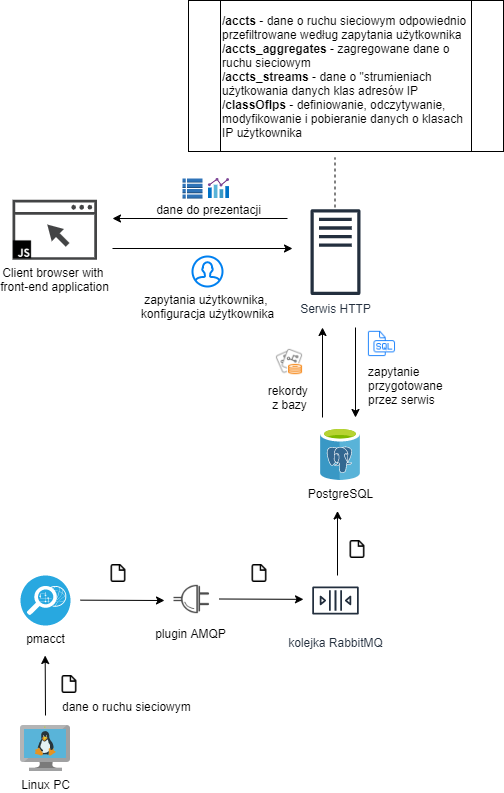

The diagram above was exported from draw.io. Its source (the exported page's mxGraphModel, read from the mxfile embedded in the PNG):
<mxGraphModel dx="1422" dy="1862" grid="0" gridSize="10" guides="1" tooltips="1" connect="1" arrows="1" fold="1" page="1" pageScale="1" pageWidth="850" pageHeight="1100" math="0" shadow="0">
  <root>
    <mxCell id="0" />
    <mxCell id="1" parent="0" />
    <mxCell id="UQhLt7F9pIITDuN9bXEJ-1" value="pmacct" style="verticalLabelPosition=bottom;html=1;fillColor=#28A8E0;verticalAlign=top;points=[[0.145,0.145,0],[0.8555,0.145,0],[0.855,0.855,0],[0.145,0.855,0],[0.5,0,0], [1,0.5,0], [0.5,1,0],[0,0.5,0]];pointerEvents=1;align=center;shape=mxgraph.cisco_safe.capability.monitoring;" parent="1" vertex="1">
      <mxGeometry x="370" y="365" width="50" height="50" as="geometry" />
    </mxCell>
    <mxCell id="UQhLt7F9pIITDuN9bXEJ-2" value="PostgreSQL" style="aspect=fixed;html=1;points=[];align=center;image;fontSize=12;image=img/lib/mscae/Azure_Database_for_PostgreSQL_servers.svg;" parent="1" vertex="1">
      <mxGeometry x="670" y="217" width="40" height="52.63" as="geometry" />
    </mxCell>
    <mxCell id="UQhLt7F9pIITDuN9bXEJ-6" value="" style="group" parent="1" vertex="1" connectable="0">
      <mxGeometry x="480" y="365" width="120" height="68" as="geometry" />
    </mxCell>
    <mxCell id="UQhLt7F9pIITDuN9bXEJ-3" value="" style="shape=image;html=1;verticalAlign=middle;verticalLabelPosition=middle;labelBackgroundColor=#ffffff;imageAspect=0;aspect=fixed;image=https://cdn0.iconfinder.com/data/icons/30-hardware-line-icons/64/Plug-128.png;rotation=90;labelPosition=right;align=left;" parent="UQhLt7F9pIITDuN9bXEJ-6" vertex="1">
      <mxGeometry x="36" width="48" height="48" as="geometry" />
    </mxCell>
    <mxCell id="UQhLt7F9pIITDuN9bXEJ-5" value="&lt;span style=&quot;background-color: rgb(255 , 255 , 255)&quot;&gt;plugin&amp;nbsp;&lt;/span&gt;&lt;span style=&quot;background-color: rgb(255 , 255 , 255)&quot;&gt;AMQP&lt;/span&gt;" style="text;html=1;align=center;verticalAlign=middle;resizable=0;points=[];autosize=1;" parent="UQhLt7F9pIITDuN9bXEJ-6" vertex="1">
      <mxGeometry x="20" y="49" width="80" height="18" as="geometry" />
    </mxCell>
    <mxCell id="_GHoF7csP9PyD837ZWPa-2" value="" style="endArrow=classic;html=1;" edge="1" parent="UQhLt7F9pIITDuN9bXEJ-6">
      <mxGeometry width="50" height="50" relative="1" as="geometry">
        <mxPoint x="89" y="23.49999999999983" as="sourcePoint" />
        <mxPoint x="173" y="23.839999999999975" as="targetPoint" />
      </mxGeometry>
    </mxCell>
    <mxCell id="UQhLt7F9pIITDuN9bXEJ-7" value="Serwis HTTP" style="outlineConnect=0;fontColor=#232F3E;gradientColor=none;fillColor=#232F3E;strokeColor=none;dashed=0;verticalLabelPosition=bottom;verticalAlign=top;align=center;html=1;fontSize=12;fontStyle=0;aspect=fixed;pointerEvents=1;shape=mxgraph.aws4.traditional_server;" parent="1" vertex="1">
      <mxGeometry x="660" y="-1.6700000000000017" width="50" height="86.67" as="geometry" />
    </mxCell>
    <mxCell id="UQhLt7F9pIITDuN9bXEJ-8" value="Linux PC&lt;br&gt;" style="aspect=fixed;html=1;points=[];align=center;image;fontSize=12;image=img/lib/mscae/VM_Linux.svg;" parent="1" vertex="1">
      <mxGeometry x="370" y="515" width="50" height="46" as="geometry" />
    </mxCell>
    <mxCell id="UQhLt7F9pIITDuN9bXEJ-13" value="" style="endArrow=classic;html=1;" parent="1" edge="1">
      <mxGeometry width="50" height="50" relative="1" as="geometry">
        <mxPoint x="395" y="505" as="sourcePoint" />
        <mxPoint x="394.65999999999997" y="445" as="targetPoint" />
      </mxGeometry>
    </mxCell>
    <mxCell id="UQhLt7F9pIITDuN9bXEJ-14" value="" style="endArrow=classic;html=1;" parent="1" edge="1">
      <mxGeometry width="50" height="50" relative="1" as="geometry">
        <mxPoint x="430" y="389.65999999999997" as="sourcePoint" />
        <mxPoint x="514" y="390" as="targetPoint" />
      </mxGeometry>
    </mxCell>
    <mxCell id="UQhLt7F9pIITDuN9bXEJ-16" value="" style="endArrow=classic;html=1;" parent="1" edge="1">
      <mxGeometry width="50" height="50" relative="1" as="geometry">
        <mxPoint x="705" y="117" as="sourcePoint" />
        <mxPoint x="705" y="207" as="targetPoint" />
      </mxGeometry>
    </mxCell>
    <mxCell id="UQhLt7F9pIITDuN9bXEJ-17" value="dane o ruchu sieciowym" style="shape=image;html=1;verticalAlign=top;verticalLabelPosition=bottom;labelBackgroundColor=#ffffff;imageAspect=0;aspect=fixed;image=https://cdn0.iconfinder.com/data/icons/feather/96/591262-file-128.png;align=left;" parent="1" vertex="1">
      <mxGeometry x="410" y="465" width="18" height="18" as="geometry" />
    </mxCell>
    <mxCell id="UQhLt7F9pIITDuN9bXEJ-18" value="" style="shape=image;html=1;verticalAlign=top;verticalLabelPosition=bottom;labelBackgroundColor=#ffffff;imageAspect=0;aspect=fixed;image=https://cdn0.iconfinder.com/data/icons/feather/96/591262-file-128.png;align=left;" parent="1" vertex="1">
      <mxGeometry x="459" y="354" width="18" height="18" as="geometry" />
    </mxCell>
    <mxCell id="UQhLt7F9pIITDuN9bXEJ-20" value="zapytanie&lt;br&gt;przygotowane &lt;br&gt;przez serwis" style="shape=image;html=1;verticalAlign=top;verticalLabelPosition=bottom;labelBackgroundColor=#ffffff;imageAspect=0;aspect=fixed;image=https://cdn1.iconfinder.com/data/icons/hawcons/32/699166-icon-89-document-file-sql-128.png;align=left;" parent="1" vertex="1">
      <mxGeometry x="716" y="118" width="30" height="30" as="geometry" />
    </mxCell>
    <mxCell id="UQhLt7F9pIITDuN9bXEJ-23" value="rekordy &lt;br&gt;z bazy&lt;div&gt;&lt;/div&gt;" style="shape=image;html=1;verticalAlign=top;verticalLabelPosition=bottom;labelBackgroundColor=#ffffff;imageAspect=0;aspect=fixed;image=https://cdn4.iconfinder.com/data/icons/file-types-outline-1/64/dbs_sql_mysql_database_mdb_oracle_files-128.png;align=center;" parent="1" vertex="1">
      <mxGeometry x="624" y="137" width="30" height="30" as="geometry" />
    </mxCell>
    <mxCell id="UQhLt7F9pIITDuN9bXEJ-24" value="" style="endArrow=classic;html=1;" parent="1" edge="1">
      <mxGeometry width="50" height="50" relative="1" as="geometry">
        <mxPoint x="672" y="207" as="sourcePoint" />
        <mxPoint x="672" y="117" as="targetPoint" />
      </mxGeometry>
    </mxCell>
    <mxCell id="UQhLt7F9pIITDuN9bXEJ-27" value="" style="group" parent="1" vertex="1" connectable="0">
      <mxGeometry x="362" y="-10.669999999999959" width="84.50999999999999" height="60" as="geometry" />
    </mxCell>
    <mxCell id="UQhLt7F9pIITDuN9bXEJ-12" value="Client browser with &lt;br&gt;front-end application" style="pointerEvents=1;shadow=0;dashed=0;html=1;strokeColor=none;fillColor=#434445;aspect=fixed;labelPosition=center;verticalLabelPosition=bottom;verticalAlign=top;align=center;outlineConnect=0;shape=mxgraph.vvd.web_browser;" parent="UQhLt7F9pIITDuN9bXEJ-27" vertex="1">
      <mxGeometry width="84.51" height="60" as="geometry" />
    </mxCell>
    <mxCell id="UQhLt7F9pIITDuN9bXEJ-26" value="" style="shape=image;html=1;verticalAlign=top;verticalLabelPosition=bottom;labelBackgroundColor=#ffffff;imageAspect=0;aspect=fixed;image=https://cdn4.iconfinder.com/data/icons/logos-and-brands-1/512/187_Js_logo_logos-128.png;align=left;" parent="UQhLt7F9pIITDuN9bXEJ-27" vertex="1">
      <mxGeometry y="40" width="20" height="20" as="geometry" />
    </mxCell>
    <mxCell id="UQhLt7F9pIITDuN9bXEJ-33" value="" style="endArrow=classic;html=1;" parent="1" edge="1">
      <mxGeometry width="50" height="50" relative="1" as="geometry">
        <mxPoint x="462" y="38" as="sourcePoint" />
        <mxPoint x="642" y="38" as="targetPoint" />
      </mxGeometry>
    </mxCell>
    <mxCell id="UQhLt7F9pIITDuN9bXEJ-34" value="" style="endArrow=classic;html=1;" parent="1" edge="1">
      <mxGeometry width="50" height="50" relative="1" as="geometry">
        <mxPoint x="637" y="8" as="sourcePoint" />
        <mxPoint x="462" y="8" as="targetPoint" />
      </mxGeometry>
    </mxCell>
    <mxCell id="UQhLt7F9pIITDuN9bXEJ-38" value="" style="group" parent="1" vertex="1" connectable="0">
      <mxGeometry x="492" y="-32" width="130" height="41.33" as="geometry" />
    </mxCell>
    <mxCell id="UQhLt7F9pIITDuN9bXEJ-35" value="" style="outlineConnect=0;dashed=0;verticalLabelPosition=bottom;verticalAlign=top;align=center;html=1;shape=mxgraph.aws3.table;fillColor=#2E73B8;gradientColor=none;" parent="UQhLt7F9pIITDuN9bXEJ-38" vertex="1">
      <mxGeometry x="40" width="20" height="20" as="geometry" />
    </mxCell>
    <mxCell id="UQhLt7F9pIITDuN9bXEJ-36" value="" style="aspect=fixed;html=1;points=[];align=center;image;fontSize=12;image=img/lib/mscae/Chart.svg;" parent="UQhLt7F9pIITDuN9bXEJ-38" vertex="1">
      <mxGeometry x="66" y="1.2434497875801753e-14" width="20.83" height="20" as="geometry" />
    </mxCell>
    <mxCell id="UQhLt7F9pIITDuN9bXEJ-37" value="dane do prezentacji" style="text;html=1;align=center;verticalAlign=middle;resizable=0;points=[];autosize=1;" parent="UQhLt7F9pIITDuN9bXEJ-38" vertex="1">
      <mxGeometry x="8" y="22.33" width="115" height="18" as="geometry" />
    </mxCell>
    <mxCell id="UQhLt7F9pIITDuN9bXEJ-39" value="zapytania użytkownika, &lt;br&gt;konfiguracja użytkownika" style="html=1;verticalLabelPosition=bottom;align=center;labelBackgroundColor=#ffffff;verticalAlign=top;strokeWidth=2;strokeColor=#0080F0;shadow=0;dashed=0;shape=mxgraph.ios7.icons.user;" parent="1" vertex="1">
      <mxGeometry x="542" y="46" width="30" height="30" as="geometry" />
    </mxCell>
    <mxCell id="_GHoF7csP9PyD837ZWPa-1" value="kolejka RabbitMQ" style="outlineConnect=0;fontColor=#232F3E;gradientColor=none;strokeColor=#232F3E;fillColor=#ffffff;dashed=0;verticalLabelPosition=bottom;verticalAlign=top;align=center;html=1;fontSize=12;fontStyle=0;aspect=fixed;shape=mxgraph.aws4.resourceIcon;resIcon=mxgraph.aws4.queue;" vertex="1" parent="1">
      <mxGeometry x="656" y="361" width="58" height="58" as="geometry" />
    </mxCell>
    <mxCell id="_GHoF7csP9PyD837ZWPa-3" value="" style="shape=image;html=1;verticalAlign=top;verticalLabelPosition=bottom;labelBackgroundColor=#ffffff;imageAspect=0;aspect=fixed;image=https://cdn0.iconfinder.com/data/icons/feather/96/591262-file-128.png;align=left;" vertex="1" parent="1">
      <mxGeometry x="600" y="354" width="18" height="18" as="geometry" />
    </mxCell>
    <mxCell id="_GHoF7csP9PyD837ZWPa-4" value="" style="endArrow=classic;html=1;" edge="1" parent="1">
      <mxGeometry width="50" height="50" relative="1" as="geometry">
        <mxPoint x="687" y="365" as="sourcePoint" />
        <mxPoint x="687" y="300.5" as="targetPoint" />
      </mxGeometry>
    </mxCell>
    <mxCell id="_GHoF7csP9PyD837ZWPa-5" value="" style="shape=image;html=1;verticalAlign=top;verticalLabelPosition=bottom;labelBackgroundColor=#ffffff;imageAspect=0;aspect=fixed;image=https://cdn0.iconfinder.com/data/icons/feather/96/591262-file-128.png;align=left;" vertex="1" parent="1">
      <mxGeometry x="698" y="330" width="18" height="18" as="geometry" />
    </mxCell>
    <mxCell id="_GHoF7csP9PyD837ZWPa-16" value="" style="endArrow=none;dashed=1;html=1;" edge="1" parent="1">
      <mxGeometry width="50" height="50" relative="1" as="geometry">
        <mxPoint x="684.5" y="-3" as="sourcePoint" />
        <mxPoint x="684.5" y="-53" as="targetPoint" />
      </mxGeometry>
    </mxCell>
    <mxCell id="_GHoF7csP9PyD837ZWPa-17" value="&lt;b&gt;/accts&lt;/b&gt;&lt;span&gt;&amp;nbsp;- dane o ruchu sieciowym odpowiednio przefiltrowane według zapytania użytkownika&lt;/span&gt;&lt;br&gt;&lt;blockquote style=&quot;margin: 0px 0px 0px 40px ; border: none ; padding: 0px&quot;&gt;&lt;/blockquote&gt;&lt;b&gt;/accts_aggregates&lt;/b&gt;&lt;span&gt;&amp;nbsp;- zagregowane dane o ruchu sieciowym&lt;/span&gt;&lt;br&gt;&lt;blockquote style=&quot;margin: 0px 0px 0px 40px ; border: none ; padding: 0px&quot;&gt;&lt;/blockquote&gt;&lt;b&gt;/accts_streams&amp;nbsp;&lt;/b&gt;&lt;span&gt;- dane o &quot;strumieniach użytkowania danych klas adresów IP&lt;/span&gt;&lt;br&gt;&lt;b&gt;/classOfIps&amp;nbsp;&lt;/b&gt;&lt;span&gt;- definiowanie, odczytywanie, modyfikowanie i pobieranie danych o klasach IP użytkownika&lt;/span&gt;" style="shape=process;whiteSpace=wrap;html=1;backgroundOutline=1;align=left;" vertex="1" parent="1">
      <mxGeometry x="538" y="-210" width="315" height="151" as="geometry" />
    </mxCell>
  </root>
</mxGraphModel>